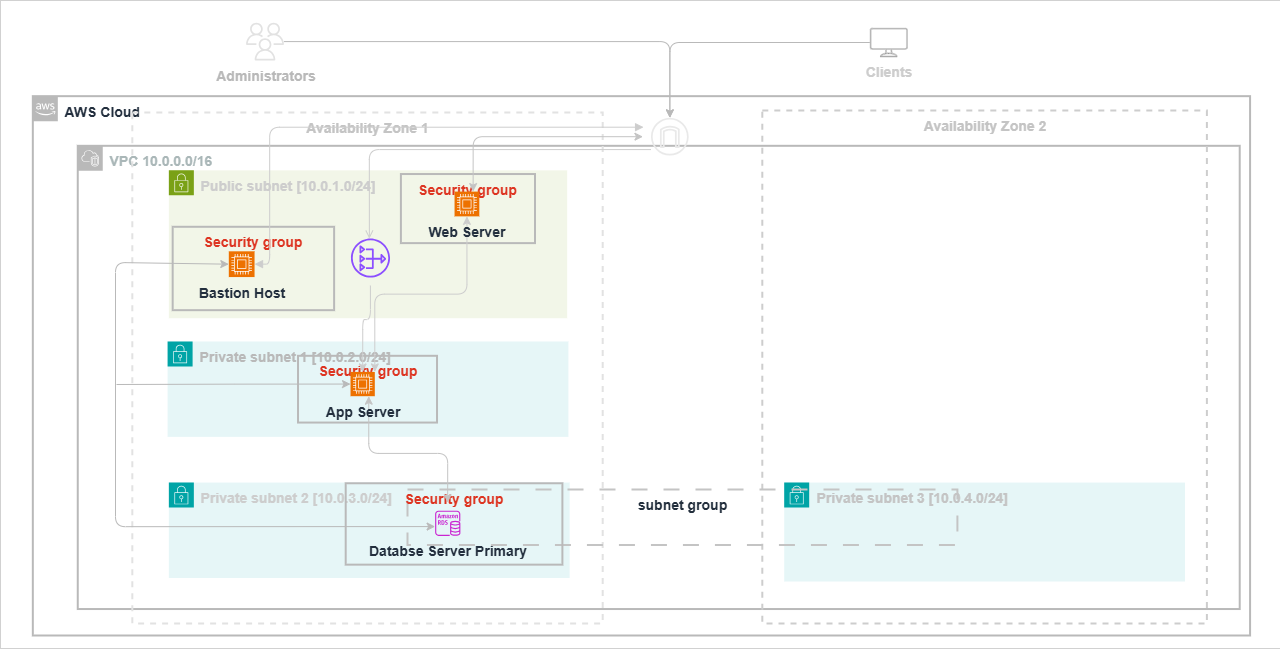

The diagram above was exported from draw.io. Its source (the exported page's mxGraphModel, read from the mxfile embedded in the PNG):
<mxGraphModel dx="1445" dy="1791" grid="0" gridSize="10" guides="1" tooltips="1" connect="1" arrows="1" fold="1" page="0" pageScale="1" pageWidth="850" pageHeight="1100" background="none" math="0" shadow="0">
  <root>
    <mxCell id="0" />
    <mxCell id="TeuUAhUjTv5lq0NbrpLg-37" value="vpc-subnet" style="" parent="0" />
    <mxCell id="FsLQNBJtUg0bCz7CinP5-12" value="" style="rounded=0;whiteSpace=wrap;html=1;container=0;strokeWidth=0;" parent="TeuUAhUjTv5lq0NbrpLg-37" vertex="1">
      <mxGeometry x="560" y="-777" width="1280" height="648" as="geometry" />
    </mxCell>
    <mxCell id="tEFLh3xXvXhqSFQfDNLb-8" value="AWS Cloud" style="points=[[0,0],[0.25,0],[0.5,0],[0.75,0],[1,0],[1,0.25],[1,0.5],[1,0.75],[1,1],[0.75,1],[0.5,1],[0.25,1],[0,1],[0,0.75],[0,0.5],[0,0.25]];outlineConnect=0;gradientColor=none;html=1;whiteSpace=wrap;fontSize=14;fontStyle=1;container=0;pointerEvents=0;collapsible=0;recursiveResize=0;shape=mxgraph.aws4.group;grIcon=mxgraph.aws4.group_aws_cloud_alt;strokeColor=#B9B9B9;fillColor=none;verticalAlign=top;align=left;spacingLeft=30;fontColor=#232F3E;dashed=0;rounded=0;movable=1;resizable=1;rotatable=1;deletable=1;editable=1;locked=0;connectable=1;strokeWidth=2;" parent="TeuUAhUjTv5lq0NbrpLg-37" vertex="1">
      <mxGeometry x="592.33" y="-681.34" width="1217.24" height="539.34" as="geometry" />
    </mxCell>
    <mxCell id="tEFLh3xXvXhqSFQfDNLb-9" value="VPC 10.0.0.0/16" style="points=[[0,0],[0.25,0],[0.5,0],[0.75,0],[1,0],[1,0.25],[1,0.5],[1,0.75],[1,1],[0.75,1],[0.5,1],[0.25,1],[0,1],[0,0.75],[0,0.5],[0,0.25]];outlineConnect=0;gradientColor=none;html=1;whiteSpace=wrap;fontSize=14;fontStyle=1;container=0;pointerEvents=0;collapsible=0;recursiveResize=0;shape=mxgraph.aws4.group;grIcon=mxgraph.aws4.group_vpc2;strokeColor=#B9B9B9;fillColor=none;verticalAlign=top;align=left;spacingLeft=30;fontColor=light-dark(#AAB7B8, #b17dff);dashed=0;rounded=0;movable=1;resizable=1;rotatable=1;deletable=1;editable=1;locked=0;connectable=1;strokeWidth=2;" parent="TeuUAhUjTv5lq0NbrpLg-37" vertex="1">
      <mxGeometry x="637.2583520386119" y="-631.6913443084418" width="1161.9512840778561" height="463.2195951072937" as="geometry" />
    </mxCell>
    <mxCell id="tEFLh3xXvXhqSFQfDNLb-10" value="&lt;font style=&quot;color: rgb(196, 196, 196);&quot;&gt;Availability Zone 1&lt;/font&gt;" style="fillColor=none;strokeColor=#E2E2E2;dashed=1;verticalAlign=top;fontStyle=1;fontColor=#147EBA;whiteSpace=wrap;html=1;rounded=0;movable=1;resizable=1;rotatable=1;deletable=1;editable=1;locked=0;connectable=1;fontSize=14;strokeWidth=2;container=0;" parent="TeuUAhUjTv5lq0NbrpLg-37" vertex="1">
      <mxGeometry x="691.82" y="-665" width="470.39" height="511" as="geometry" />
    </mxCell>
    <mxCell id="tEFLh3xXvXhqSFQfDNLb-15" value="&lt;font style=&quot;color: rgb(205, 205, 205);&quot;&gt;Public subnet [10.0.1.0/24]&lt;/font&gt;" style="points=[[0,0],[0.25,0],[0.5,0],[0.75,0],[1,0],[1,0.25],[1,0.5],[1,0.75],[1,1],[0.75,1],[0.5,1],[0.25,1],[0,1],[0,0.75],[0,0.5],[0,0.25]];outlineConnect=0;gradientColor=none;html=1;whiteSpace=wrap;fontSize=14;fontStyle=1;container=0;pointerEvents=0;collapsible=0;recursiveResize=0;shape=mxgraph.aws4.group;grIcon=mxgraph.aws4.group_security_group;grStroke=0;strokeColor=#7AA116;fillColor=#F2F6E8;verticalAlign=top;align=left;spacingLeft=30;fontColor=#248814;dashed=0;rounded=0;movable=1;resizable=1;rotatable=1;deletable=1;editable=1;locked=0;connectable=1;strokeWidth=3;" parent="TeuUAhUjTv5lq0NbrpLg-37" vertex="1">
      <mxGeometry x="728.353103740209" y="-607.1504929111184" width="398.30572788623954" height="147.8564246723115" as="geometry" />
    </mxCell>
    <mxCell id="tEFLh3xXvXhqSFQfDNLb-16" value="&lt;font style=&quot;color: rgb(185, 185, 185);&quot;&gt;Private subnet 1 [10.0.2.0/24]&lt;/font&gt;" style="points=[[0,0],[0.25,0],[0.5,0],[0.75,0],[1,0],[1,0.25],[1,0.5],[1,0.75],[1,1],[0.75,1],[0.5,1],[0.25,1],[0,1],[0,0.75],[0,0.5],[0,0.25]];outlineConnect=0;gradientColor=none;html=1;whiteSpace=wrap;fontSize=14;fontStyle=1;container=0;pointerEvents=0;collapsible=0;recursiveResize=0;shape=mxgraph.aws4.group;grIcon=mxgraph.aws4.group_security_group;grStroke=0;strokeColor=#00A4A6;fillColor=#E6F6F7;verticalAlign=top;align=left;spacingLeft=30;fontColor=#147EBA;dashed=0;rounded=0;movable=1;resizable=1;rotatable=1;deletable=1;editable=1;locked=0;connectable=1;strokeWidth=3;" parent="TeuUAhUjTv5lq0NbrpLg-37" vertex="1">
      <mxGeometry x="727.1007471573246" y="-436.02907347318205" width="400.7987775705268" height="95.43073053904051" as="geometry" />
    </mxCell>
    <mxCell id="tEFLh3xXvXhqSFQfDNLb-26" value="&lt;font style=&quot;color: rgb(205, 205, 205);&quot;&gt;Private subnet 2 [10.0.3.0/24]&lt;/font&gt;" style="points=[[0,0],[0.25,0],[0.5,0],[0.75,0],[1,0],[1,0.25],[1,0.5],[1,0.75],[1,1],[0.75,1],[0.5,1],[0.25,1],[0,1],[0,0.75],[0,0.5],[0,0.25]];outlineConnect=0;gradientColor=none;html=1;whiteSpace=wrap;fontSize=14;fontStyle=1;container=0;pointerEvents=0;collapsible=0;recursiveResize=0;shape=mxgraph.aws4.group;grIcon=mxgraph.aws4.group_security_group;grStroke=0;strokeColor=#00A4A6;fillColor=#E6F6F7;verticalAlign=top;align=left;spacingLeft=30;fontColor=#147EBA;dashed=0;rounded=0;movable=1;resizable=1;rotatable=1;deletable=1;editable=1;locked=0;connectable=1;" parent="TeuUAhUjTv5lq0NbrpLg-37" vertex="1">
      <mxGeometry x="728.3525149378775" y="-294.93210378049025" width="400.7987775705268" height="95.43073053904051" as="geometry" />
    </mxCell>
    <mxCell id="tEFLh3xXvXhqSFQfDNLb-13" value="&lt;font style=&quot;color: rgb(196, 196, 196);&quot;&gt;Availability Zone 2&lt;/font&gt;" style="fillColor=none;strokeColor=#CDCDCD;dashed=1;verticalAlign=top;fontStyle=1;fontColor=#147EBA;whiteSpace=wrap;html=1;rounded=0;movable=1;resizable=1;rotatable=1;deletable=1;editable=1;locked=0;connectable=1;fontSize=14;strokeWidth=2;perimeterSpacing=0;glass=0;shadow=0;container=0;" parent="TeuUAhUjTv5lq0NbrpLg-37" vertex="1">
      <mxGeometry x="1321.81" y="-667" width="444.6" height="513" as="geometry" />
    </mxCell>
    <mxCell id="tEFLh3xXvXhqSFQfDNLb-25" value="&lt;font style=&quot;color: rgb(196, 196, 196);&quot;&gt;Private subnet 3 [10.0.4.0/24]&lt;/font&gt;" style="points=[[0,0],[0.25,0],[0.5,0],[0.75,0],[1,0],[1,0.25],[1,0.5],[1,0.75],[1,1],[0.75,1],[0.5,1],[0.25,1],[0,1],[0,0.75],[0,0.5],[0,0.25]];outlineConnect=0;gradientColor=none;html=1;whiteSpace=wrap;fontSize=14;fontStyle=1;container=0;pointerEvents=0;collapsible=0;recursiveResize=0;shape=mxgraph.aws4.group;grIcon=mxgraph.aws4.group_security_group;grStroke=0;strokeColor=#00A4A6;fillColor=#E6F6F7;verticalAlign=top;align=left;spacingLeft=30;fontColor=#147EBA;dashed=0;rounded=0;movable=1;resizable=1;rotatable=1;deletable=1;editable=1;locked=0;connectable=1;" parent="TeuUAhUjTv5lq0NbrpLg-37" vertex="1">
      <mxGeometry x="1343.7042900951596" y="-294.93210378049025" width="400.7987775705268" height="98.94351816624447" as="geometry" />
    </mxCell>
    <mxCell id="1" style="" parent="0" />
    <mxCell id="tEFLh3xXvXhqSFQfDNLb-44" value="subnet group" style="fillColor=none;strokeColor=#C4C4C4;dashed=1;verticalAlign=top;fontStyle=1;fontColor=#232F3D;whiteSpace=wrap;html=1;dashPattern=8 8;fontSize=14;strokeWidth=2;container=0;" parent="1" vertex="1">
      <mxGeometry x="967.0029152835299" y="-288.00448866078773" width="549.9145353187273" height="55.61913743072914" as="geometry" />
    </mxCell>
    <mxCell id="tEFLh3xXvXhqSFQfDNLb-27" value="Security group" style="fillColor=none;strokeColor=#B9B9B9;verticalAlign=top;fontStyle=1;fontColor=#DD3522;whiteSpace=wrap;html=1;fontSize=14;strokeWidth=2;container=0;" parent="1" vertex="1">
      <mxGeometry x="960.4041604754829" y="-603.4728102710413" width="134.09569093610696" height="69.08918687589158" as="geometry" />
    </mxCell>
    <mxCell id="tEFLh3xXvXhqSFQfDNLb-45" style="edgeStyle=orthogonalEdgeStyle;orthogonalLoop=1;jettySize=auto;html=1;fontSize=14;fontStyle=1;strokeColor=#B9B9B9;" parent="1" source="tEFLh3xXvXhqSFQfDNLb-40" target="tEFLh3xXvXhqSFQfDNLb-38" edge="1">
      <mxGeometry relative="1" as="geometry" />
    </mxCell>
    <object label="&lt;font style=&quot;color: rgb(185, 185, 185);&quot;&gt;Administrators&lt;/font&gt;" id="tEFLh3xXvXhqSFQfDNLb-40">
      <mxCell style="sketch=0;outlineConnect=0;fontColor=#232F3E;gradientColor=none;fillColor=#E2E2E2;strokeColor=#C4C4C4;dashed=0;verticalLabelPosition=bottom;verticalAlign=top;align=center;html=1;fontSize=14;fontStyle=1;aspect=fixed;pointerEvents=1;shape=mxgraph.aws4.users;container=0;" parent="1" vertex="1">
        <mxGeometry x="805.5650047948742" y="-754.8145506419401" width="37.89134420821332" height="37.89134420821332" as="geometry" />
      </mxCell>
    </object>
    <mxCell id="tEFLh3xXvXhqSFQfDNLb-46" style="edgeStyle=orthogonalEdgeStyle;orthogonalLoop=1;jettySize=auto;html=1;fontSize=14;fontStyle=1;strokeColor=#B9B9B9;" parent="1" source="tEFLh3xXvXhqSFQfDNLb-41" target="tEFLh3xXvXhqSFQfDNLb-38" edge="1">
      <mxGeometry relative="1" as="geometry" />
    </mxCell>
    <mxCell id="tEFLh3xXvXhqSFQfDNLb-41" value="&lt;font style=&quot;color: rgb(205, 205, 205);&quot;&gt;Clients&lt;/font&gt;" style="sketch=0;verticalLabelPosition=bottom;sketch=0;aspect=fixed;html=1;verticalAlign=top;strokeColor=#CDCDCD;fillColor=#000000;align=center;outlineConnect=0;pointerEvents=1;shape=mxgraph.citrix2.desktop;fontSize=14;fontStyle=1;container=0;" parent="1" vertex="1">
      <mxGeometry x="1429.7223188222524" y="-749.2526368988672" width="37.070365083702036" height="28.661401388263926" as="geometry" />
    </mxCell>
    <mxCell id="tEFLh3xXvXhqSFQfDNLb-30" value="Security group" style="fillColor=none;strokeColor=#B9B9B9;verticalAlign=top;fontStyle=1;fontColor=#DD3522;whiteSpace=wrap;html=1;fontSize=14;strokeWidth=2;perimeterSpacing=0;container=0;" parent="1" vertex="1">
      <mxGeometry x="732.1818722139673" y="-550.7084165477889" width="161.43595839524517" height="83.38031383737518" as="geometry" />
    </mxCell>
    <mxCell id="tEFLh3xXvXhqSFQfDNLb-33" value="Security group" style="fillColor=none;strokeColor=#B9B9B9;verticalAlign=top;fontStyle=1;fontColor=#DD3522;whiteSpace=wrap;html=1;fontSize=14;strokeWidth=2;container=0;" parent="1" vertex="1">
      <mxGeometry x="857.5246309000664" y="-421.68521353181035" width="138.98938804759044" height="66.74296491687497" as="geometry" />
    </mxCell>
    <mxCell id="tEFLh3xXvXhqSFQfDNLb-32" value="Security group" style="fillColor=none;strokeColor=#B9B9B9;verticalAlign=top;fontStyle=1;fontColor=#DD3522;whiteSpace=wrap;html=1;fontSize=14;strokeWidth=2;container=0;" parent="1" vertex="1">
      <mxGeometry x="905.2005943536403" y="-294.24462196861623" width="216.68707280832095" height="81.39286733238231" as="geometry" />
    </mxCell>
    <mxCell id="tEFLh3xXvXhqSFQfDNLb-39" value="" style="sketch=0;outlineConnect=0;fontColor=#232F3E;gradientColor=none;fillColor=#8C4FFF;strokeColor=#CDCDCD;dashed=0;verticalLabelPosition=bottom;verticalAlign=top;align=center;html=1;fontSize=14;fontStyle=1;aspect=fixed;pointerEvents=1;shape=mxgraph.aws4.nat_gateway;strokeWidth=2;perimeterSpacing=0;container=0;" parent="1" vertex="1">
      <mxGeometry x="910.4499257057948" y="-539.07029957204" width="39.10089301422506" height="39.10089301422506" as="geometry" />
    </mxCell>
    <mxCell id="tEFLh3xXvXhqSFQfDNLb-38" value="" style="sketch=0;outlineConnect=0;fontColor=#232F3E;gradientColor=none;fillColor=#E9E9E9;strokeColor=#CDCDCD;dashed=0;verticalLabelPosition=bottom;verticalAlign=top;align=center;html=1;fontSize=14;fontStyle=1;aspect=fixed;pointerEvents=1;shape=mxgraph.aws4.internet_gateway;points=[];strokeWidth=2;container=0;" parent="1" vertex="1">
      <mxGeometry x="1210.4471351943766" y="-659.6765524051666" width="37.75532399823513" height="37.75532399823513" as="geometry" />
    </mxCell>
    <mxCell id="rErX7Qa7pXa0ZQUbDq1y-1" value="connections" parent="0" />
    <mxCell id="9mmT4nvgBSCIqZwyjkyF-6" value="" style="edgeStyle=orthogonalEdgeStyle;html=1;endArrow=block;elbow=vertical;startArrow=block;startFill=1;endFill=1;strokeColor=#CDCDCD;rounded=1;curved=0;fontSize=14;fontStyle=1" parent="rErX7Qa7pXa0ZQUbDq1y-1" source="tEFLh3xXvXhqSFQfDNLb-35" edge="1">
      <mxGeometry width="100" relative="1" as="geometry">
        <mxPoint x="930.7383296976595" y="-549.3281837426" as="sourcePoint" />
        <mxPoint x="1203.0573888484926" y="-650.3091187326227" as="targetPoint" />
        <Array as="points">
          <mxPoint x="829.1233283803863" y="-512.623395149786" />
          <mxPoint x="829.1233283803863" y="-650.3580599144079" />
        </Array>
      </mxGeometry>
    </mxCell>
    <mxCell id="dQKSGRMoL7s1ueKJHOKg-14" style="edgeStyle=orthogonalEdgeStyle;shape=connector;rounded=1;orthogonalLoop=1;jettySize=auto;html=1;exitX=0.5;exitY=1;exitDx=0;exitDy=0;exitPerimeter=0;entryX=1;entryY=0;entryDx=0;entryDy=0;entryPerimeter=0;strokeColor=#CDCDCD;align=center;verticalAlign=middle;fontFamily=Helvetica;fontSize=14;fontColor=default;labelBackgroundColor=default;startArrow=classic;startFill=1;endArrow=classic;sourcePerimeterSpacing=8;targetPerimeterSpacing=8;fontStyle=1" parent="rErX7Qa7pXa0ZQUbDq1y-1" source="tEFLh3xXvXhqSFQfDNLb-34" target="tEFLh3xXvXhqSFQfDNLb-36" edge="1">
      <mxGeometry relative="1" as="geometry" />
    </mxCell>
    <mxCell id="9mmT4nvgBSCIqZwyjkyF-7" value="" style="edgeStyle=orthogonalEdgeStyle;html=1;endArrow=none;elbow=vertical;startArrow=open;startFill=0;strokeColor=#CDCDCD;rounded=1;exitX=0.471;exitY=0.005;exitDx=0;exitDy=0;exitPerimeter=0;curved=0;fontSize=14;fontStyle=1" parent="rErX7Qa7pXa0ZQUbDq1y-1" source="tEFLh3xXvXhqSFQfDNLb-39" target="tEFLh3xXvXhqSFQfDNLb-38" edge="1">
      <mxGeometry width="100" relative="1" as="geometry">
        <mxPoint x="1115.4854414972651" y="-628.0614637603311" as="sourcePoint" />
        <mxPoint x="1201.8142539491848" y="-628.0614637603311" as="targetPoint" />
        <Array as="points">
          <mxPoint x="929" y="-628" />
        </Array>
      </mxGeometry>
    </mxCell>
    <mxCell id="dQKSGRMoL7s1ueKJHOKg-13" style="edgeStyle=orthogonalEdgeStyle;orthogonalLoop=1;jettySize=auto;html=1;entryX=0.75;entryY=0;entryDx=0;entryDy=0;entryPerimeter=0;startArrow=classic;startFill=1;sourcePerimeterSpacing=8;targetPerimeterSpacing=8;fontSize=14;fontStyle=1;strokeColor=#C4C4C4;" parent="rErX7Qa7pXa0ZQUbDq1y-1" source="tEFLh3xXvXhqSFQfDNLb-38" target="tEFLh3xXvXhqSFQfDNLb-34" edge="1">
      <mxGeometry relative="1" as="geometry" />
    </mxCell>
    <mxCell id="dQKSGRMoL7s1ueKJHOKg-19" style="edgeStyle=orthogonalEdgeStyle;shape=connector;rounded=1;orthogonalLoop=1;jettySize=auto;html=1;entryX=0.5;entryY=0;entryDx=0;entryDy=0;entryPerimeter=0;strokeColor=#CDCDCD;align=center;verticalAlign=middle;fontFamily=Helvetica;fontSize=14;fontColor=default;labelBackgroundColor=default;startArrow=none;startFill=0;endArrow=classic;sourcePerimeterSpacing=8;targetPerimeterSpacing=8;fontStyle=1" parent="rErX7Qa7pXa0ZQUbDq1y-1" source="tEFLh3xXvXhqSFQfDNLb-39" target="tEFLh3xXvXhqSFQfDNLb-36" edge="1">
      <mxGeometry relative="1" as="geometry">
        <Array as="points">
          <mxPoint x="930" y="-458" />
          <mxPoint x="922" y="-458" />
        </Array>
      </mxGeometry>
    </mxCell>
    <mxCell id="FsLQNBJtUg0bCz7CinP5-9" style="edgeStyle=orthogonalEdgeStyle;rounded=0;orthogonalLoop=1;jettySize=auto;html=1;startArrow=classic;startFill=1;endArrow=none;endFill=0;exitX=0;exitY=0.5;exitDx=0;exitDy=0;exitPerimeter=0;strokeColor=#B9B9B9;" parent="rErX7Qa7pXa0ZQUbDq1y-1" source="tEFLh3xXvXhqSFQfDNLb-36" edge="1">
      <mxGeometry relative="1" as="geometry">
        <mxPoint x="676" y="-393" as="targetPoint" />
      </mxGeometry>
    </mxCell>
    <mxCell id="dQKSGRMoL7s1ueKJHOKg-16" style="edgeStyle=orthogonalEdgeStyle;rounded=1;orthogonalLoop=1;jettySize=auto;html=1;strokeColor=#B9B9B9;align=center;verticalAlign=middle;fontFamily=Helvetica;fontSize=14;fontColor=default;labelBackgroundColor=default;startArrow=classic;startFill=1;endArrow=classic;sourcePerimeterSpacing=8;targetPerimeterSpacing=8;fontStyle=1;exitX=0;exitY=0.5;exitDx=0;exitDy=0;exitPerimeter=0;" parent="rErX7Qa7pXa0ZQUbDq1y-1" source="tEFLh3xXvXhqSFQfDNLb-35" edge="1">
      <mxGeometry relative="1" as="geometry">
        <Array as="points">
          <mxPoint x="788" y="-515" />
          <mxPoint x="675" y="-515" />
          <mxPoint x="675" y="-251" />
        </Array>
        <mxPoint x="796.2992423044902" y="-515.9972812699082" as="sourcePoint" />
        <mxPoint x="994.625104064578" y="-250.9180952380953" as="targetPoint" />
      </mxGeometry>
    </mxCell>
    <mxCell id="dQKSGRMoL7s1ueKJHOKg-15" style="edgeStyle=orthogonalEdgeStyle;shape=connector;rounded=1;orthogonalLoop=1;jettySize=auto;html=1;exitX=0.75;exitY=1;exitDx=0;exitDy=0;exitPerimeter=0;strokeColor=#C4C4C4;align=center;verticalAlign=middle;fontFamily=Helvetica;fontSize=14;fontColor=default;labelBackgroundColor=default;startArrow=classic;startFill=1;endArrow=classic;sourcePerimeterSpacing=8;targetPerimeterSpacing=8;fontStyle=1" parent="rErX7Qa7pXa0ZQUbDq1y-1" source="tEFLh3xXvXhqSFQfDNLb-36" target="tEFLh3xXvXhqSFQfDNLb-37" edge="1">
      <mxGeometry relative="1" as="geometry" />
    </mxCell>
    <mxCell id="rErX7Qa7pXa0ZQUbDq1y-2" value="instances" parent="0" />
    <mxCell id="tEFLh3xXvXhqSFQfDNLb-34" value="Web Server" style="sketch=0;points=[[0,0,0],[0.25,0,0],[0.5,0,0],[0.75,0,0],[1,0,0],[0,1,0],[0.25,1,0],[0.5,1,0],[0.75,1,0],[1,1,0],[0,0.25,0],[0,0.5,0],[0,0.75,0],[1,0.25,0],[1,0.5,0],[1,0.75,0]];outlineConnect=0;fontColor=#232F3E;fillColor=#ED7100;strokeColor=#ffffff;dashed=0;verticalLabelPosition=bottom;verticalAlign=top;align=center;html=1;fontSize=14;fontStyle=1;aspect=fixed;shape=mxgraph.aws4.resourceIcon;resIcon=mxgraph.aws4.compute;container=0;" parent="rErX7Qa7pXa0ZQUbDq1y-2" vertex="1">
      <mxGeometry x="1014.0490868662599" y="-585.9080122338837" width="24.77510967460102" height="24.77510967460102" as="geometry" />
    </mxCell>
    <mxCell id="tEFLh3xXvXhqSFQfDNLb-35" value="Bastion Host" style="sketch=0;points=[[0,0,0],[0.25,0,0],[0.5,0,0],[0.75,0,0],[1,0,0],[0,1,0],[0.25,1,0],[0.5,1,0],[0.75,1,0],[1,1,0],[0,0.25,0],[0,0.5,0],[0,0.75,0],[1,0.25,0],[1,0.5,0],[1,0.75,0]];outlineConnect=0;fontColor=#232F3E;fillColor=#ED7100;strokeColor=#ffffff;dashed=0;verticalLabelPosition=bottom;verticalAlign=top;align=center;html=1;fontSize=14;fontStyle=1;aspect=fixed;shape=mxgraph.aws4.resourceIcon;resIcon=mxgraph.aws4.compute;container=0;" parent="rErX7Qa7pXa0ZQUbDq1y-2" vertex="1">
      <mxGeometry x="788.2992423044903" y="-526.1906225714166" width="25.74668260301674" height="25.74668260301674" as="geometry" />
    </mxCell>
    <mxCell id="tEFLh3xXvXhqSFQfDNLb-37" value="Databse Server Primary" style="sketch=0;outlineConnect=0;fontColor=#232F3E;gradientColor=none;fillColor=#C925D1;strokeColor=none;dashed=0;verticalLabelPosition=bottom;verticalAlign=top;align=center;html=1;fontSize=14;fontStyle=1;aspect=fixed;pointerEvents=1;shape=mxgraph.aws4.rds_instance;container=0;" parent="rErX7Qa7pXa0ZQUbDq1y-2" vertex="1">
      <mxGeometry x="994.625104064578" y="-266.82980276285866" width="25.260896138808885" height="25.260896138808885" as="geometry" />
    </mxCell>
    <mxCell id="tEFLh3xXvXhqSFQfDNLb-36" value="App Server" style="sketch=0;points=[[0,0,0],[0.25,0,0],[0.5,0,0],[0.75,0,0],[1,0,0],[0,1,0],[0.25,1,0],[0.5,1,0],[0.75,1,0],[1,1,0],[0,0.25,0],[0,0.5,0],[0,0.75,0],[1,0.25,0],[1,0.5,0],[1,0.75,0]];outlineConnect=0;fontColor=#232F3E;fillColor=#ED7100;strokeColor=#ffffff;dashed=0;verticalLabelPosition=bottom;verticalAlign=top;align=center;html=1;fontSize=14;fontStyle=1;aspect=fixed;shape=mxgraph.aws4.resourceIcon;resIcon=mxgraph.aws4.compute;container=0;" parent="rErX7Qa7pXa0ZQUbDq1y-2" vertex="1">
      <mxGeometry x="910.0228678616968" y="-405.5849140374145" width="24.289323210393157" height="24.289323210393157" as="geometry" />
    </mxCell>
  </root>
</mxGraphModel>